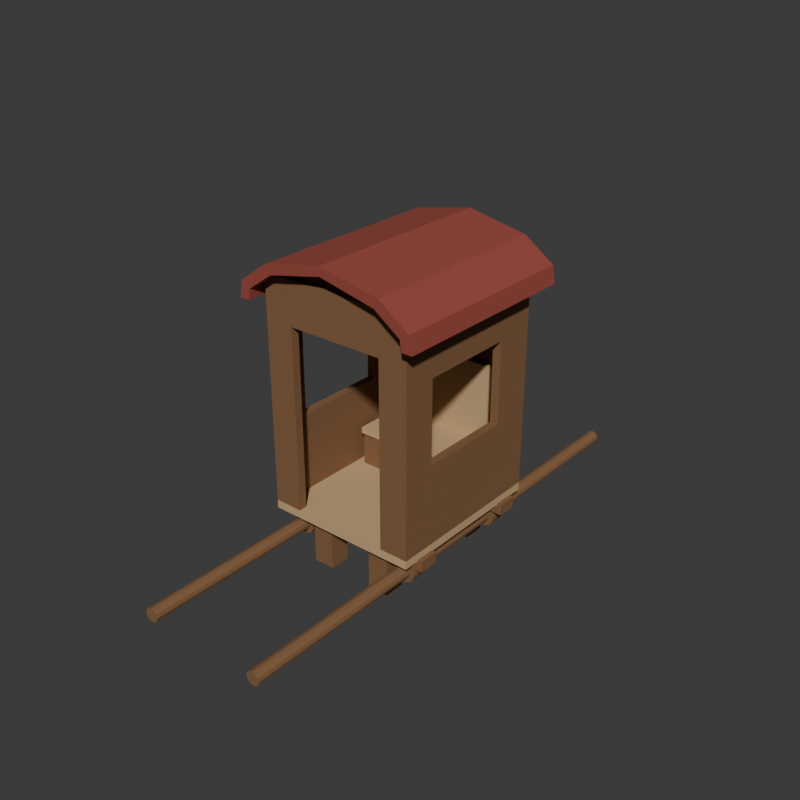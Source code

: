 # Source: source.blend  (saved by Blender 4.3.34; exported with 4.5.12 LTS)
import bpy
from mathutils import Matrix  # noqa: F401  (used for matrix-valued properties, if any)

bpy.ops.wm.read_factory_settings(use_empty=True)
scene = bpy.context.scene
scene.name = 'Scene'

# ---- collections
col_collection = bpy.data.collections.new('Collection'); scene.collection.children.link(col_collection)

# ---- materials (node trees are filled in below, after node groups)
mat_carriedcabindarktimber = bpy.data.materials.new('CarriedCabinDarkTimber')
mat_carriedcabindarktimber.diffuse_color = (0.23, 0.115, 0.05, 1.0)
mat_carriedcabinwarminnerseat = bpy.data.materials.new('CarriedCabinWarmInnerSeat')
mat_carriedcabinwarminnerseat.diffuse_color = (0.58, 0.39, 0.2, 1.0)
mat_carriedcabinmutedredroof = bpy.data.materials.new('CarriedCabinMutedRedRoof')
mat_carriedcabinmutedredroof.diffuse_color = (0.32, 0.065, 0.046, 1.0)

# ---- material node trees
mat_carriedcabindarktimber.use_nodes = True; mat_carriedcabindarktimber.node_tree.nodes.clear()
_N = mat_carriedcabindarktimber.node_tree.nodes; _L = mat_carriedcabindarktimber.node_tree.links
n0 = _N.new('ShaderNodeBsdfPrincipled'); n0.name = 'Principled BSDF'; n0.location = (10, 300)
n0.inputs[0].default_value = (0.23, 0.115, 0.05, 1.0)
n0.inputs[2].default_value = 0.82
n1 = _N.new('ShaderNodeOutputMaterial'); n1.name = 'Material Output'; n1.location = (300, 300)
_L.new(n0.outputs[0], n1.inputs[0])
n1.is_active_output = True
mat_carriedcabinwarminnerseat.use_nodes = True; mat_carriedcabinwarminnerseat.node_tree.nodes.clear()
_N = mat_carriedcabinwarminnerseat.node_tree.nodes; _L = mat_carriedcabinwarminnerseat.node_tree.links
n0 = _N.new('ShaderNodeBsdfPrincipled'); n0.name = 'Principled BSDF'; n0.location = (10, 300)
n0.inputs[0].default_value = (0.58, 0.39, 0.2, 1.0)
n0.inputs[2].default_value = 0.81
n1 = _N.new('ShaderNodeOutputMaterial'); n1.name = 'Material Output'; n1.location = (300, 300)
_L.new(n0.outputs[0], n1.inputs[0])
n1.is_active_output = True
mat_carriedcabinmutedredroof.use_nodes = True; mat_carriedcabinmutedredroof.node_tree.nodes.clear()
_N = mat_carriedcabinmutedredroof.node_tree.nodes; _L = mat_carriedcabinmutedredroof.node_tree.links
n0 = _N.new('ShaderNodeBsdfPrincipled'); n0.name = 'Principled BSDF'; n0.location = (10, 300)
n0.inputs[0].default_value = (0.32, 0.065, 0.046, 1.0)
n0.inputs[2].default_value = 0.75
n1 = _N.new('ShaderNodeOutputMaterial'); n1.name = 'Material Output'; n1.location = (300, 300)
_L.new(n0.outputs[0], n1.inputs[0])
n1.is_active_output = True

# ---- world
world_world = bpy.data.worlds.new('World'); scene.world = world_world
world_world.use_nodes = True; world_world.node_tree.nodes.clear()
_N = world_world.node_tree.nodes; _L = world_world.node_tree.links
n0 = _N.new('ShaderNodeOutputWorld'); n0.name = 'World Output'; n0.location = (300, 300)
n1 = _N.new('ShaderNodeBackground'); n1.name = 'Background'; n1.location = (10, 300)
n1.inputs[0].default_value = (0.05088, 0.05088, 0.05088, 1.0)
_L.new(n1.outputs[0], n0.inputs[0])
n0.is_active_output = True
world_world.color = (0.05088, 0.05088, 0.05088)
world_world.sun_shadow_jitter_overblur = 0.0

# ---- meshes
me_wholecontinuouscarryingpole_0_4mesh = bpy.data.meshes.new('WholeContinuousCarryingPole-0.4Mesh')
me_wholecontinuouscarryingpole_0_4mesh.from_pydata([(-0.4, -1.65, 0.175), (-0.4225, -1.65, 0.181), (-0.439, -1.65, 0.1975), (-0.445, -1.65, 0.22), (-0.439, -1.65, 0.2425), (-0.4225, -1.65, 0.259), (-0.4, -1.65, 0.265), (-0.3775, -1.65, 0.259), (-0.361, -1.65, 0.2425), (-0.355, -1.65, 0.22), (-0.361, -1.65, 0.1975), (-0.3775, -1.65, 0.181), (-0.4, 1.65, 0.175), (-0.4225, 1.65, 0.181), (-0.439, 1.65, 0.1975), (-0.445, 1.65, 0.22), (-0.439, 1.65, 0.2425), (-0.4225, 1.65, 0.259), (-0.4, 1.65, 0.265), (-0.3775, 1.65, 0.259), (-0.361, 1.65, 0.2425), (-0.355, 1.65, 0.22), (-0.361, 1.65, 0.1975), (-0.3775, 1.65, 0.181), (-0.4, -1.65, 0.22), (-0.4, 1.65, 0.22)], [], [(0, 1, 13), (0, 13, 12), (1, 2, 14), (1, 14, 13), (2, 3, 15), (2, 15, 14), (3, 4, 16), (3, 16, 15), (4, 5, 17), (4, 17, 16), (5, 6, 18), (5, 18, 17), (6, 7, 19), (6, 19, 18), (7, 8, 20), (7, 20, 19), (8, 9, 21), (8, 21, 20), (9, 10, 22), (9, 22, 21), (10, 11, 23), (10, 23, 22), (11, 0, 12), (11, 12, 23), (24, 1, 0), (24, 2, 1), (24, 3, 2), (24, 4, 3), (24, 5, 4), (24, 6, 5), (24, 7, 6), (24, 8, 7), (24, 9, 8), (24, 10, 9), (24, 11, 10), (24, 0, 11), (25, 12, 13), (25, 13, 14), (25, 14, 15), (25, 15, 16), (25, 16, 17), (25, 17, 18), (25, 18, 19), (25, 19, 20), (25, 20, 21), (25, 21, 22), (25, 22, 23), (25, 23, 12)])
me_wholecontinuouscarryingpole_0_4mesh.materials.append(mat_carriedcabindarktimber)
me_wholecontinuouscarryingpole_0_4mesh.materials.append(mat_carriedcabinwarminnerseat)
me_wholecontinuouscarryingpole_0_4mesh.materials.append(mat_carriedcabinmutedredroof)
me_wholecontinuouscarryingpole_0_4mesh.update()
me_wholeboredunderfloorpolesaddle__0_4___0_39_mesh = bpy.data.meshes.new('WholeBoredUnderfloorPoleSaddle(-0.4, -0.39)Mesh')
me_wholeboredunderfloorpolesaddle__0_4___0_39_mesh.from_pydata([(-0.4, -0.445, 0.264), (-0.3886, -0.445, 0.2625), (-0.378, -0.445, 0.2581), (-0.3689, -0.445, 0.2511), (-0.3619, -0.445, 0.242), (-0.3575, -0.445, 0.2314), (-0.356, -0.445, 0.22), (-0.3575, -0.445, 0.2086), (-0.3619, -0.445, 0.198), (-0.3689, -0.445, 0.1889), (-0.378, -0.445, 0.1819), (-0.3886, -0.445, 0.1775), (-0.4, -0.445, 0.176), (-0.4114, -0.445, 0.1775), (-0.422, -0.445, 0.1819), (-0.4311, -0.445, 0.1889), (-0.4381, -0.445, 0.198), (-0.4425, -0.445, 0.2086), (-0.444, -0.445, 0.22), (-0.4425, -0.445, 0.2314), (-0.4381, -0.445, 0.242), (-0.4311, -0.445, 0.2511), (-0.422, -0.445, 0.2581), (-0.4114, -0.445, 0.2625), (-0.4, -0.445, 0.295), (-0.3806, -0.445, 0.2924), (-0.3625, -0.445, 0.285), (-0.347, -0.445, 0.273), (-0.335, -0.445, 0.2575), (-0.3276, -0.445, 0.2394), (-0.325, -0.445, 0.22), (-0.3276, -0.445, 0.2006), (-0.335, -0.445, 0.1825), (-0.347, -0.445, 0.167), (-0.3625, -0.445, 0.155), (-0.3806, -0.445, 0.1476), (-0.4, -0.445, 0.145), (-0.4194, -0.445, 0.1476), (-0.4375, -0.445, 0.155), (-0.453, -0.445, 0.167), (-0.465, -0.445, 0.1825), (-0.4724, -0.445, 0.2006), (-0.475, -0.445, 0.22), (-0.4724, -0.445, 0.2394), (-0.465, -0.445, 0.2575), (-0.453, -0.445, 0.273), (-0.4375, -0.445, 0.285), (-0.4194, -0.445, 0.2924), (-0.4, -0.335, 0.295), (-0.3806, -0.335, 0.2924), (-0.3625, -0.335, 0.285), (-0.347, -0.335, 0.273), (-0.335, -0.335, 0.2575), (-0.3276, -0.335, 0.2394), (-0.325, -0.335, 0.22), (-0.3276, -0.335, 0.2006), (-0.335, -0.335, 0.1825), (-0.347, -0.335, 0.167), (-0.3625, -0.335, 0.155), (-0.3806, -0.335, 0.1476), (-0.4, -0.335, 0.145), (-0.4194, -0.335, 0.1476), (-0.4375, -0.335, 0.155), (-0.453, -0.335, 0.167), (-0.465, -0.335, 0.1825), (-0.4724, -0.335, 0.2006), (-0.475, -0.335, 0.22), (-0.4724, -0.335, 0.2394), (-0.465, -0.335, 0.2575), (-0.453, -0.335, 0.273), (-0.4375, -0.335, 0.285), (-0.4194, -0.335, 0.2924), (-0.4, -0.335, 0.264), (-0.3886, -0.335, 0.2625), (-0.378, -0.335, 0.2581), (-0.3689, -0.335, 0.2511), (-0.3619, -0.335, 0.242), (-0.3575, -0.335, 0.2314), (-0.356, -0.335, 0.22), (-0.3575, -0.335, 0.2086), (-0.3619, -0.335, 0.198), (-0.3689, -0.335, 0.1889), (-0.378, -0.335, 0.1819), (-0.3886, -0.335, 0.1775), (-0.4, -0.335, 0.176), (-0.4114, -0.335, 0.1775), (-0.422, -0.335, 0.1819), (-0.4311, -0.335, 0.1889), (-0.4381, -0.335, 0.198), (-0.4425, -0.335, 0.2086), (-0.444, -0.335, 0.22), (-0.4425, -0.335, 0.2314), (-0.4381, -0.335, 0.242), (-0.4311, -0.335, 0.2511), (-0.422, -0.335, 0.2581), (-0.4114, -0.335, 0.2625)], [], [(0, 25, 24), (0, 1, 25), (1, 26, 25), (1, 2, 26), (2, 27, 26), (2, 3, 27), (3, 28, 27), (3, 4, 28), (4, 29, 28), (4, 5, 29), (5, 30, 29), (5, 6, 30), (6, 31, 30), (6, 7, 31), (7, 32, 31), (7, 8, 32), (8, 33, 32), (8, 9, 33), (9, 34, 33), (9, 10, 34), (10, 35, 34), (10, 11, 35), (11, 36, 35), (11, 12, 36), (12, 37, 36), (12, 13, 37), (13, 38, 37), (13, 14, 38), (14, 39, 38), (14, 15, 39), (15, 40, 39), (15, 16, 40), (16, 41, 40), (16, 17, 41), (17, 42, 41), (17, 18, 42), (18, 43, 42), (18, 19, 43), (19, 44, 43), (19, 20, 44), (20, 45, 44), (20, 21, 45), (21, 46, 45), (21, 22, 46), (22, 47, 46), (22, 23, 47), (23, 24, 47), (23, 0, 24), (24, 49, 48), (24, 25, 49), (25, 50, 49), (25, 26, 50), (26, 51, 50), (26, 27, 51), (27, 52, 51), (27, 28, 52), (28, 53, 52), (28, 29, 53), (29, 54, 53), (29, 30, 54), (30, 55, 54), (30, 31, 55), (31, 56, 55), (31, 32, 56), (32, 57, 56), (32, 33, 57), (33, 58, 57), (33, 34, 58), (34, 59, 58), (34, 35, 59), (35, 60, 59), (35, 36, 60), (36, 61, 60), (36, 37, 61), (37, 62, 61), (37, 38, 62), (38, 63, 62), (38, 39, 63), (39, 64, 63), (39, 40, 64), (40, 65, 64), (40, 41, 65), (41, 66, 65), (41, 42, 66), (42, 67, 66), (42, 43, 67), (43, 68, 67), (43, 44, 68), (44, 69, 68), (44, 45, 69), (45, 70, 69), (45, 46, 70), (46, 71, 70), (46, 47, 71), (47, 48, 71), (47, 24, 48), (48, 73, 72), (48, 49, 73), (49, 74, 73), (49, 50, 74), (50, 75, 74), (50, 51, 75), (51, 76, 75), (51, 52, 76), (52, 77, 76), (52, 53, 77), (53, 78, 77), (53, 54, 78), (54, 79, 78), (54, 55, 79), (55, 80, 79), (55, 56, 80), (56, 81, 80), (56, 57, 81), (57, 82, 81), (57, 58, 82), (58, 83, 82), (58, 59, 83), (59, 84, 83), (59, 60, 84), (60, 85, 84), (60, 61, 85), (61, 86, 85), (61, 62, 86), (62, 87, 86), (62, 63, 87), (63, 88, 87), (63, 64, 88), (64, 89, 88), (64, 65, 89), (65, 90, 89), (65, 66, 90), (66, 91, 90), (66, 67, 91), (67, 92, 91), (67, 68, 92), (68, 93, 92), (68, 69, 93), (69, 94, 93), (69, 70, 94), (70, 95, 94), (70, 71, 95), (71, 72, 95), (71, 48, 72), (72, 1, 0), (72, 73, 1), (73, 2, 1), (73, 74, 2), (74, 3, 2), (74, 75, 3), (75, 4, 3), (75, 76, 4), (76, 5, 4), (76, 77, 5), (77, 6, 5), (77, 78, 6), (78, 7, 6), (78, 79, 7), (79, 8, 7), (79, 80, 8), (80, 9, 8), (80, 81, 9), (81, 10, 9), (81, 82, 10), (82, 11, 10), (82, 83, 11), (83, 12, 11), (83, 84, 12), (84, 13, 12), (84, 85, 13), (85, 14, 13), (85, 86, 14), (86, 15, 14), (86, 87, 15), (87, 16, 15), (87, 88, 16), (88, 17, 16), (88, 89, 17), (89, 18, 17), (89, 90, 18), (90, 19, 18), (90, 91, 19), (91, 20, 19), (91, 92, 20), (92, 21, 20), (92, 93, 21), (93, 22, 21), (93, 94, 22), (94, 23, 22), (94, 95, 23), (95, 0, 23), (95, 72, 0)])
me_wholeboredunderfloorpolesaddle__0_4___0_39_mesh.materials.append(mat_carriedcabindarktimber)
me_wholeboredunderfloorpolesaddle__0_4___0_39_mesh.materials.append(mat_carriedcabinwarminnerseat)
me_wholeboredunderfloorpolesaddle__0_4___0_39_mesh.materials.append(mat_carriedcabinmutedredroof)
me_wholeboredunderfloorpolesaddle__0_4___0_39_mesh.update()
me_wholeboredunderfloorpolesaddle__0_4__0_39_mesh = bpy.data.meshes.new('WholeBoredUnderfloorPoleSaddle(-0.4, 0.39)Mesh')
me_wholeboredunderfloorpolesaddle__0_4__0_39_mesh.from_pydata([(-0.4, 0.335, 0.264), (-0.3886, 0.335, 0.2625), (-0.378, 0.335, 0.2581), (-0.3689, 0.335, 0.2511), (-0.3619, 0.335, 0.242), (-0.3575, 0.335, 0.2314), (-0.356, 0.335, 0.22), (-0.3575, 0.335, 0.2086), (-0.3619, 0.335, 0.198), (-0.3689, 0.335, 0.1889), (-0.378, 0.335, 0.1819), (-0.3886, 0.335, 0.1775), (-0.4, 0.335, 0.176), (-0.4114, 0.335, 0.1775), (-0.422, 0.335, 0.1819), (-0.4311, 0.335, 0.1889), (-0.4381, 0.335, 0.198), (-0.4425, 0.335, 0.2086), (-0.444, 0.335, 0.22), (-0.4425, 0.335, 0.2314), (-0.4381, 0.335, 0.242), (-0.4311, 0.335, 0.2511), (-0.422, 0.335, 0.2581), (-0.4114, 0.335, 0.2625), (-0.4, 0.335, 0.295), (-0.3806, 0.335, 0.2924), (-0.3625, 0.335, 0.285), (-0.347, 0.335, 0.273), (-0.335, 0.335, 0.2575), (-0.3276, 0.335, 0.2394), (-0.325, 0.335, 0.22), (-0.3276, 0.335, 0.2006), (-0.335, 0.335, 0.1825), (-0.347, 0.335, 0.167), (-0.3625, 0.335, 0.155), (-0.3806, 0.335, 0.1476), (-0.4, 0.335, 0.145), (-0.4194, 0.335, 0.1476), (-0.4375, 0.335, 0.155), (-0.453, 0.335, 0.167), (-0.465, 0.335, 0.1825), (-0.4724, 0.335, 0.2006), (-0.475, 0.335, 0.22), (-0.4724, 0.335, 0.2394), (-0.465, 0.335, 0.2575), (-0.453, 0.335, 0.273), (-0.4375, 0.335, 0.285), (-0.4194, 0.335, 0.2924), (-0.4, 0.445, 0.295), (-0.3806, 0.445, 0.2924), (-0.3625, 0.445, 0.285), (-0.347, 0.445, 0.273), (-0.335, 0.445, 0.2575), (-0.3276, 0.445, 0.2394), (-0.325, 0.445, 0.22), (-0.3276, 0.445, 0.2006), (-0.335, 0.445, 0.1825), (-0.347, 0.445, 0.167), (-0.3625, 0.445, 0.155), (-0.3806, 0.445, 0.1476), (-0.4, 0.445, 0.145), (-0.4194, 0.445, 0.1476), (-0.4375, 0.445, 0.155), (-0.453, 0.445, 0.167), (-0.465, 0.445, 0.1825), (-0.4724, 0.445, 0.2006), (-0.475, 0.445, 0.22), (-0.4724, 0.445, 0.2394), (-0.465, 0.445, 0.2575), (-0.453, 0.445, 0.273), (-0.4375, 0.445, 0.285), (-0.4194, 0.445, 0.2924), (-0.4, 0.445, 0.264), (-0.3886, 0.445, 0.2625), (-0.378, 0.445, 0.2581), (-0.3689, 0.445, 0.2511), (-0.3619, 0.445, 0.242), (-0.3575, 0.445, 0.2314), (-0.356, 0.445, 0.22), (-0.3575, 0.445, 0.2086), (-0.3619, 0.445, 0.198), (-0.3689, 0.445, 0.1889), (-0.378, 0.445, 0.1819), (-0.3886, 0.445, 0.1775), (-0.4, 0.445, 0.176), (-0.4114, 0.445, 0.1775), (-0.422, 0.445, 0.1819), (-0.4311, 0.445, 0.1889), (-0.4381, 0.445, 0.198), (-0.4425, 0.445, 0.2086), (-0.444, 0.445, 0.22), (-0.4425, 0.445, 0.2314), (-0.4381, 0.445, 0.242), (-0.4311, 0.445, 0.2511), (-0.422, 0.445, 0.2581), (-0.4114, 0.445, 0.2625)], [], [(0, 25, 24), (0, 1, 25), (1, 26, 25), (1, 2, 26), (2, 27, 26), (2, 3, 27), (3, 28, 27), (3, 4, 28), (4, 29, 28), (4, 5, 29), (5, 30, 29), (5, 6, 30), (6, 31, 30), (6, 7, 31), (7, 32, 31), (7, 8, 32), (8, 33, 32), (8, 9, 33), (9, 34, 33), (9, 10, 34), (10, 35, 34), (10, 11, 35), (11, 36, 35), (11, 12, 36), (12, 37, 36), (12, 13, 37), (13, 38, 37), (13, 14, 38), (14, 39, 38), (14, 15, 39), (15, 40, 39), (15, 16, 40), (16, 41, 40), (16, 17, 41), (17, 42, 41), (17, 18, 42), (18, 43, 42), (18, 19, 43), (19, 44, 43), (19, 20, 44), (20, 45, 44), (20, 21, 45), (21, 46, 45), (21, 22, 46), (22, 47, 46), (22, 23, 47), (23, 24, 47), (23, 0, 24), (24, 49, 48), (24, 25, 49), (25, 50, 49), (25, 26, 50), (26, 51, 50), (26, 27, 51), (27, 52, 51), (27, 28, 52), (28, 53, 52), (28, 29, 53), (29, 54, 53), (29, 30, 54), (30, 55, 54), (30, 31, 55), (31, 56, 55), (31, 32, 56), (32, 57, 56), (32, 33, 57), (33, 58, 57), (33, 34, 58), (34, 59, 58), (34, 35, 59), (35, 60, 59), (35, 36, 60), (36, 61, 60), (36, 37, 61), (37, 62, 61), (37, 38, 62), (38, 63, 62), (38, 39, 63), (39, 64, 63), (39, 40, 64), (40, 65, 64), (40, 41, 65), (41, 66, 65), (41, 42, 66), (42, 67, 66), (42, 43, 67), (43, 68, 67), (43, 44, 68), (44, 69, 68), (44, 45, 69), (45, 70, 69), (45, 46, 70), (46, 71, 70), (46, 47, 71), (47, 48, 71), (47, 24, 48), (48, 73, 72), (48, 49, 73), (49, 74, 73), (49, 50, 74), (50, 75, 74), (50, 51, 75), (51, 76, 75), (51, 52, 76), (52, 77, 76), (52, 53, 77), (53, 78, 77), (53, 54, 78), (54, 79, 78), (54, 55, 79), (55, 80, 79), (55, 56, 80), (56, 81, 80), (56, 57, 81), (57, 82, 81), (57, 58, 82), (58, 83, 82), (58, 59, 83), (59, 84, 83), (59, 60, 84), (60, 85, 84), (60, 61, 85), (61, 86, 85), (61, 62, 86), (62, 87, 86), (62, 63, 87), (63, 88, 87), (63, 64, 88), (64, 89, 88), (64, 65, 89), (65, 90, 89), (65, 66, 90), (66, 91, 90), (66, 67, 91), (67, 92, 91), (67, 68, 92), (68, 93, 92), (68, 69, 93), (69, 94, 93), (69, 70, 94), (70, 95, 94), (70, 71, 95), (71, 72, 95), (71, 48, 72), (72, 1, 0), (72, 73, 1), (73, 2, 1), (73, 74, 2), (74, 3, 2), (74, 75, 3), (75, 4, 3), (75, 76, 4), (76, 5, 4), (76, 77, 5), (77, 6, 5), (77, 78, 6), (78, 7, 6), (78, 79, 7), (79, 8, 7), (79, 80, 8), (80, 9, 8), (80, 81, 9), (81, 10, 9), (81, 82, 10), (82, 11, 10), (82, 83, 11), (83, 12, 11), (83, 84, 12), (84, 13, 12), (84, 85, 13), (85, 14, 13), (85, 86, 14), (86, 15, 14), (86, 87, 15), (87, 16, 15), (87, 88, 16), (88, 17, 16), (88, 89, 17), (89, 18, 17), (89, 90, 18), (90, 19, 18), (90, 91, 19), (91, 20, 19), (91, 92, 20), (92, 21, 20), (92, 93, 21), (93, 22, 21), (93, 94, 22), (94, 23, 22), (94, 95, 23), (95, 0, 23), (95, 72, 0)])
me_wholeboredunderfloorpolesaddle__0_4__0_39_mesh.materials.append(mat_carriedcabindarktimber)
me_wholeboredunderfloorpolesaddle__0_4__0_39_mesh.materials.append(mat_carriedcabinwarminnerseat)
me_wholeboredunderfloorpolesaddle__0_4__0_39_mesh.materials.append(mat_carriedcabinmutedredroof)
me_wholeboredunderfloorpolesaddle__0_4__0_39_mesh.update()
me_wholecontinuouscarryingpole0_4mesh = bpy.data.meshes.new('WholeContinuousCarryingPole0.4Mesh')
me_wholecontinuouscarryingpole0_4mesh.from_pydata([(0.4, -1.65, 0.175), (0.3775, -1.65, 0.181), (0.361, -1.65, 0.1975), (0.355, -1.65, 0.22), (0.361, -1.65, 0.2425), (0.3775, -1.65, 0.259), (0.4, -1.65, 0.265), (0.4225, -1.65, 0.259), (0.439, -1.65, 0.2425), (0.445, -1.65, 0.22), (0.439, -1.65, 0.1975), (0.4225, -1.65, 0.181), (0.4, 1.65, 0.175), (0.3775, 1.65, 0.181), (0.361, 1.65, 0.1975), (0.355, 1.65, 0.22), (0.361, 1.65, 0.2425), (0.3775, 1.65, 0.259), (0.4, 1.65, 0.265), (0.4225, 1.65, 0.259), (0.439, 1.65, 0.2425), (0.445, 1.65, 0.22), (0.439, 1.65, 0.1975), (0.4225, 1.65, 0.181), (0.4, -1.65, 0.22), (0.4, 1.65, 0.22)], [], [(0, 1, 13), (0, 13, 12), (1, 2, 14), (1, 14, 13), (2, 3, 15), (2, 15, 14), (3, 4, 16), (3, 16, 15), (4, 5, 17), (4, 17, 16), (5, 6, 18), (5, 18, 17), (6, 7, 19), (6, 19, 18), (7, 8, 20), (7, 20, 19), (8, 9, 21), (8, 21, 20), (9, 10, 22), (9, 22, 21), (10, 11, 23), (10, 23, 22), (11, 0, 12), (11, 12, 23), (24, 1, 0), (24, 2, 1), (24, 3, 2), (24, 4, 3), (24, 5, 4), (24, 6, 5), (24, 7, 6), (24, 8, 7), (24, 9, 8), (24, 10, 9), (24, 11, 10), (24, 0, 11), (25, 12, 13), (25, 13, 14), (25, 14, 15), (25, 15, 16), (25, 16, 17), (25, 17, 18), (25, 18, 19), (25, 19, 20), (25, 20, 21), (25, 21, 22), (25, 22, 23), (25, 23, 12)])
me_wholecontinuouscarryingpole0_4mesh.materials.append(mat_carriedcabindarktimber)
me_wholecontinuouscarryingpole0_4mesh.materials.append(mat_carriedcabinwarminnerseat)
me_wholecontinuouscarryingpole0_4mesh.materials.append(mat_carriedcabinmutedredroof)
me_wholecontinuouscarryingpole0_4mesh.update()
me_wholeboredunderfloorpolesaddle_0_4___0_39_mesh = bpy.data.meshes.new('WholeBoredUnderfloorPoleSaddle(0.4, -0.39)Mesh')
me_wholeboredunderfloorpolesaddle_0_4___0_39_mesh.from_pydata([(0.4, -0.445, 0.264), (0.4114, -0.445, 0.2625), (0.422, -0.445, 0.2581), (0.4311, -0.445, 0.2511), (0.4381, -0.445, 0.242), (0.4425, -0.445, 0.2314), (0.444, -0.445, 0.22), (0.4425, -0.445, 0.2086), (0.4381, -0.445, 0.198), (0.4311, -0.445, 0.1889), (0.422, -0.445, 0.1819), (0.4114, -0.445, 0.1775), (0.4, -0.445, 0.176), (0.3886, -0.445, 0.1775), (0.378, -0.445, 0.1819), (0.3689, -0.445, 0.1889), (0.3619, -0.445, 0.198), (0.3575, -0.445, 0.2086), (0.356, -0.445, 0.22), (0.3575, -0.445, 0.2314), (0.3619, -0.445, 0.242), (0.3689, -0.445, 0.2511), (0.378, -0.445, 0.2581), (0.3886, -0.445, 0.2625), (0.4, -0.445, 0.295), (0.4194, -0.445, 0.2924), (0.4375, -0.445, 0.285), (0.453, -0.445, 0.273), (0.465, -0.445, 0.2575), (0.4724, -0.445, 0.2394), (0.475, -0.445, 0.22), (0.4724, -0.445, 0.2006), (0.465, -0.445, 0.1825), (0.453, -0.445, 0.167), (0.4375, -0.445, 0.155), (0.4194, -0.445, 0.1476), (0.4, -0.445, 0.145), (0.3806, -0.445, 0.1476), (0.3625, -0.445, 0.155), (0.347, -0.445, 0.167), (0.335, -0.445, 0.1825), (0.3276, -0.445, 0.2006), (0.325, -0.445, 0.22), (0.3276, -0.445, 0.2394), (0.335, -0.445, 0.2575), (0.347, -0.445, 0.273), (0.3625, -0.445, 0.285), (0.3806, -0.445, 0.2924), (0.4, -0.335, 0.295), (0.4194, -0.335, 0.2924), (0.4375, -0.335, 0.285), (0.453, -0.335, 0.273), (0.465, -0.335, 0.2575), (0.4724, -0.335, 0.2394), (0.475, -0.335, 0.22), (0.4724, -0.335, 0.2006), (0.465, -0.335, 0.1825), (0.453, -0.335, 0.167), (0.4375, -0.335, 0.155), (0.4194, -0.335, 0.1476), (0.4, -0.335, 0.145), (0.3806, -0.335, 0.1476), (0.3625, -0.335, 0.155), (0.347, -0.335, 0.167), (0.335, -0.335, 0.1825), (0.3276, -0.335, 0.2006), (0.325, -0.335, 0.22), (0.3276, -0.335, 0.2394), (0.335, -0.335, 0.2575), (0.347, -0.335, 0.273), (0.3625, -0.335, 0.285), (0.3806, -0.335, 0.2924), (0.4, -0.335, 0.264), (0.4114, -0.335, 0.2625), (0.422, -0.335, 0.2581), (0.4311, -0.335, 0.2511), (0.4381, -0.335, 0.242), (0.4425, -0.335, 0.2314), (0.444, -0.335, 0.22), (0.4425, -0.335, 0.2086), (0.4381, -0.335, 0.198), (0.4311, -0.335, 0.1889), (0.422, -0.335, 0.1819), (0.4114, -0.335, 0.1775), (0.4, -0.335, 0.176), (0.3886, -0.335, 0.1775), (0.378, -0.335, 0.1819), (0.3689, -0.335, 0.1889), (0.3619, -0.335, 0.198), (0.3575, -0.335, 0.2086), (0.356, -0.335, 0.22), (0.3575, -0.335, 0.2314), (0.3619, -0.335, 0.242), (0.3689, -0.335, 0.2511), (0.378, -0.335, 0.2581), (0.3886, -0.335, 0.2625)], [], [(0, 25, 24), (0, 1, 25), (1, 26, 25), (1, 2, 26), (2, 27, 26), (2, 3, 27), (3, 28, 27), (3, 4, 28), (4, 29, 28), (4, 5, 29), (5, 30, 29), (5, 6, 30), (6, 31, 30), (6, 7, 31), (7, 32, 31), (7, 8, 32), (8, 33, 32), (8, 9, 33), (9, 34, 33), (9, 10, 34), (10, 35, 34), (10, 11, 35), (11, 36, 35), (11, 12, 36), (12, 37, 36), (12, 13, 37), (13, 38, 37), (13, 14, 38), (14, 39, 38), (14, 15, 39), (15, 40, 39), (15, 16, 40), (16, 41, 40), (16, 17, 41), (17, 42, 41), (17, 18, 42), (18, 43, 42), (18, 19, 43), (19, 44, 43), (19, 20, 44), (20, 45, 44), (20, 21, 45), (21, 46, 45), (21, 22, 46), (22, 47, 46), (22, 23, 47), (23, 24, 47), (23, 0, 24), (24, 49, 48), (24, 25, 49), (25, 50, 49), (25, 26, 50), (26, 51, 50), (26, 27, 51), (27, 52, 51), (27, 28, 52), (28, 53, 52), (28, 29, 53), (29, 54, 53), (29, 30, 54), (30, 55, 54), (30, 31, 55), (31, 56, 55), (31, 32, 56), (32, 57, 56), (32, 33, 57), (33, 58, 57), (33, 34, 58), (34, 59, 58), (34, 35, 59), (35, 60, 59), (35, 36, 60), (36, 61, 60), (36, 37, 61), (37, 62, 61), (37, 38, 62), (38, 63, 62), (38, 39, 63), (39, 64, 63), (39, 40, 64), (40, 65, 64), (40, 41, 65), (41, 66, 65), (41, 42, 66), (42, 67, 66), (42, 43, 67), (43, 68, 67), (43, 44, 68), (44, 69, 68), (44, 45, 69), (45, 70, 69), (45, 46, 70), (46, 71, 70), (46, 47, 71), (47, 48, 71), (47, 24, 48), (48, 73, 72), (48, 49, 73), (49, 74, 73), (49, 50, 74), (50, 75, 74), (50, 51, 75), (51, 76, 75), (51, 52, 76), (52, 77, 76), (52, 53, 77), (53, 78, 77), (53, 54, 78), (54, 79, 78), (54, 55, 79), (55, 80, 79), (55, 56, 80), (56, 81, 80), (56, 57, 81), (57, 82, 81), (57, 58, 82), (58, 83, 82), (58, 59, 83), (59, 84, 83), (59, 60, 84), (60, 85, 84), (60, 61, 85), (61, 86, 85), (61, 62, 86), (62, 87, 86), (62, 63, 87), (63, 88, 87), (63, 64, 88), (64, 89, 88), (64, 65, 89), (65, 90, 89), (65, 66, 90), (66, 91, 90), (66, 67, 91), (67, 92, 91), (67, 68, 92), (68, 93, 92), (68, 69, 93), (69, 94, 93), (69, 70, 94), (70, 95, 94), (70, 71, 95), (71, 72, 95), (71, 48, 72), (72, 1, 0), (72, 73, 1), (73, 2, 1), (73, 74, 2), (74, 3, 2), (74, 75, 3), (75, 4, 3), (75, 76, 4), (76, 5, 4), (76, 77, 5), (77, 6, 5), (77, 78, 6), (78, 7, 6), (78, 79, 7), (79, 8, 7), (79, 80, 8), (80, 9, 8), (80, 81, 9), (81, 10, 9), (81, 82, 10), (82, 11, 10), (82, 83, 11), (83, 12, 11), (83, 84, 12), (84, 13, 12), (84, 85, 13), (85, 14, 13), (85, 86, 14), (86, 15, 14), (86, 87, 15), (87, 16, 15), (87, 88, 16), (88, 17, 16), (88, 89, 17), (89, 18, 17), (89, 90, 18), (90, 19, 18), (90, 91, 19), (91, 20, 19), (91, 92, 20), (92, 21, 20), (92, 93, 21), (93, 22, 21), (93, 94, 22), (94, 23, 22), (94, 95, 23), (95, 0, 23), (95, 72, 0)])
me_wholeboredunderfloorpolesaddle_0_4___0_39_mesh.materials.append(mat_carriedcabindarktimber)
me_wholeboredunderfloorpolesaddle_0_4___0_39_mesh.materials.append(mat_carriedcabinwarminnerseat)
me_wholeboredunderfloorpolesaddle_0_4___0_39_mesh.materials.append(mat_carriedcabinmutedredroof)
me_wholeboredunderfloorpolesaddle_0_4___0_39_mesh.update()
me_wholeboredunderfloorpolesaddle_0_4__0_39_mesh = bpy.data.meshes.new('WholeBoredUnderfloorPoleSaddle(0.4, 0.39)Mesh')
me_wholeboredunderfloorpolesaddle_0_4__0_39_mesh.from_pydata([(0.4, 0.335, 0.264), (0.4114, 0.335, 0.2625), (0.422, 0.335, 0.2581), (0.4311, 0.335, 0.2511), (0.4381, 0.335, 0.242), (0.4425, 0.335, 0.2314), (0.444, 0.335, 0.22), (0.4425, 0.335, 0.2086), (0.4381, 0.335, 0.198), (0.4311, 0.335, 0.1889), (0.422, 0.335, 0.1819), (0.4114, 0.335, 0.1775), (0.4, 0.335, 0.176), (0.3886, 0.335, 0.1775), (0.378, 0.335, 0.1819), (0.3689, 0.335, 0.1889), (0.3619, 0.335, 0.198), (0.3575, 0.335, 0.2086), (0.356, 0.335, 0.22), (0.3575, 0.335, 0.2314), (0.3619, 0.335, 0.242), (0.3689, 0.335, 0.2511), (0.378, 0.335, 0.2581), (0.3886, 0.335, 0.2625), (0.4, 0.335, 0.295), (0.4194, 0.335, 0.2924), (0.4375, 0.335, 0.285), (0.453, 0.335, 0.273), (0.465, 0.335, 0.2575), (0.4724, 0.335, 0.2394), (0.475, 0.335, 0.22), (0.4724, 0.335, 0.2006), (0.465, 0.335, 0.1825), (0.453, 0.335, 0.167), (0.4375, 0.335, 0.155), (0.4194, 0.335, 0.1476), (0.4, 0.335, 0.145), (0.3806, 0.335, 0.1476), (0.3625, 0.335, 0.155), (0.347, 0.335, 0.167), (0.335, 0.335, 0.1825), (0.3276, 0.335, 0.2006), (0.325, 0.335, 0.22), (0.3276, 0.335, 0.2394), (0.335, 0.335, 0.2575), (0.347, 0.335, 0.273), (0.3625, 0.335, 0.285), (0.3806, 0.335, 0.2924), (0.4, 0.445, 0.295), (0.4194, 0.445, 0.2924), (0.4375, 0.445, 0.285), (0.453, 0.445, 0.273), (0.465, 0.445, 0.2575), (0.4724, 0.445, 0.2394), (0.475, 0.445, 0.22), (0.4724, 0.445, 0.2006), (0.465, 0.445, 0.1825), (0.453, 0.445, 0.167), (0.4375, 0.445, 0.155), (0.4194, 0.445, 0.1476), (0.4, 0.445, 0.145), (0.3806, 0.445, 0.1476), (0.3625, 0.445, 0.155), (0.347, 0.445, 0.167), (0.335, 0.445, 0.1825), (0.3276, 0.445, 0.2006), (0.325, 0.445, 0.22), (0.3276, 0.445, 0.2394), (0.335, 0.445, 0.2575), (0.347, 0.445, 0.273), (0.3625, 0.445, 0.285), (0.3806, 0.445, 0.2924), (0.4, 0.445, 0.264), (0.4114, 0.445, 0.2625), (0.422, 0.445, 0.2581), (0.4311, 0.445, 0.2511), (0.4381, 0.445, 0.242), (0.4425, 0.445, 0.2314), (0.444, 0.445, 0.22), (0.4425, 0.445, 0.2086), (0.4381, 0.445, 0.198), (0.4311, 0.445, 0.1889), (0.422, 0.445, 0.1819), (0.4114, 0.445, 0.1775), (0.4, 0.445, 0.176), (0.3886, 0.445, 0.1775), (0.378, 0.445, 0.1819), (0.3689, 0.445, 0.1889), (0.3619, 0.445, 0.198), (0.3575, 0.445, 0.2086), (0.356, 0.445, 0.22), (0.3575, 0.445, 0.2314), (0.3619, 0.445, 0.242), (0.3689, 0.445, 0.2511), (0.378, 0.445, 0.2581), (0.3886, 0.445, 0.2625)], [], [(0, 25, 24), (0, 1, 25), (1, 26, 25), (1, 2, 26), (2, 27, 26), (2, 3, 27), (3, 28, 27), (3, 4, 28), (4, 29, 28), (4, 5, 29), (5, 30, 29), (5, 6, 30), (6, 31, 30), (6, 7, 31), (7, 32, 31), (7, 8, 32), (8, 33, 32), (8, 9, 33), (9, 34, 33), (9, 10, 34), (10, 35, 34), (10, 11, 35), (11, 36, 35), (11, 12, 36), (12, 37, 36), (12, 13, 37), (13, 38, 37), (13, 14, 38), (14, 39, 38), (14, 15, 39), (15, 40, 39), (15, 16, 40), (16, 41, 40), (16, 17, 41), (17, 42, 41), (17, 18, 42), (18, 43, 42), (18, 19, 43), (19, 44, 43), (19, 20, 44), (20, 45, 44), (20, 21, 45), (21, 46, 45), (21, 22, 46), (22, 47, 46), (22, 23, 47), (23, 24, 47), (23, 0, 24), (24, 49, 48), (24, 25, 49), (25, 50, 49), (25, 26, 50), (26, 51, 50), (26, 27, 51), (27, 52, 51), (27, 28, 52), (28, 53, 52), (28, 29, 53), (29, 54, 53), (29, 30, 54), (30, 55, 54), (30, 31, 55), (31, 56, 55), (31, 32, 56), (32, 57, 56), (32, 33, 57), (33, 58, 57), (33, 34, 58), (34, 59, 58), (34, 35, 59), (35, 60, 59), (35, 36, 60), (36, 61, 60), (36, 37, 61), (37, 62, 61), (37, 38, 62), (38, 63, 62), (38, 39, 63), (39, 64, 63), (39, 40, 64), (40, 65, 64), (40, 41, 65), (41, 66, 65), (41, 42, 66), (42, 67, 66), (42, 43, 67), (43, 68, 67), (43, 44, 68), (44, 69, 68), (44, 45, 69), (45, 70, 69), (45, 46, 70), (46, 71, 70), (46, 47, 71), (47, 48, 71), (47, 24, 48), (48, 73, 72), (48, 49, 73), (49, 74, 73), (49, 50, 74), (50, 75, 74), (50, 51, 75), (51, 76, 75), (51, 52, 76), (52, 77, 76), (52, 53, 77), (53, 78, 77), (53, 54, 78), (54, 79, 78), (54, 55, 79), (55, 80, 79), (55, 56, 80), (56, 81, 80), (56, 57, 81), (57, 82, 81), (57, 58, 82), (58, 83, 82), (58, 59, 83), (59, 84, 83), (59, 60, 84), (60, 85, 84), (60, 61, 85), (61, 86, 85), (61, 62, 86), (62, 87, 86), (62, 63, 87), (63, 88, 87), (63, 64, 88), (64, 89, 88), (64, 65, 89), (65, 90, 89), (65, 66, 90), (66, 91, 90), (66, 67, 91), (67, 92, 91), (67, 68, 92), (68, 93, 92), (68, 69, 93), (69, 94, 93), (69, 70, 94), (70, 95, 94), (70, 71, 95), (71, 72, 95), (71, 48, 72), (72, 1, 0), (72, 73, 1), (73, 2, 1), (73, 74, 2), (74, 3, 2), (74, 75, 3), (75, 4, 3), (75, 76, 4), (76, 5, 4), (76, 77, 5), (77, 6, 5), (77, 78, 6), (78, 7, 6), (78, 79, 7), (79, 8, 7), (79, 80, 8), (80, 9, 8), (80, 81, 9), (81, 10, 9), (81, 82, 10), (82, 11, 10), (82, 83, 11), (83, 12, 11), (83, 84, 12), (84, 13, 12), (84, 85, 13), (85, 14, 13), (85, 86, 14), (86, 15, 14), (86, 87, 15), (87, 16, 15), (87, 88, 16), (88, 17, 16), (88, 89, 17), (89, 18, 17), (89, 90, 18), (90, 19, 18), (90, 91, 19), (91, 20, 19), (91, 92, 20), (92, 21, 20), (92, 93, 21), (93, 22, 21), (93, 94, 22), (94, 23, 22), (94, 95, 23), (95, 0, 23), (95, 72, 0)])
me_wholeboredunderfloorpolesaddle_0_4__0_39_mesh.materials.append(mat_carriedcabindarktimber)
me_wholeboredunderfloorpolesaddle_0_4__0_39_mesh.materials.append(mat_carriedcabinwarminnerseat)
me_wholeboredunderfloorpolesaddle_0_4__0_39_mesh.materials.append(mat_carriedcabinmutedredroof)
me_wholeboredunderfloorpolesaddle_0_4__0_39_mesh.update()
me_wholetransversefloorbearer_0_39mesh = bpy.data.meshes.new('WholeTransverseFloorBearer-0.39Mesh')
me_wholetransversefloorbearer_0_39mesh.from_pydata([(-0.54, -0.455, 0.275), (0.54, -0.455, 0.275), (-0.54, -0.325, 0.275), (0.54, -0.325, 0.275), (-0.54, -0.455, 0.35), (0.54, -0.455, 0.35), (-0.54, -0.325, 0.35), (0.54, -0.325, 0.35)], [], [(0, 2, 3), (0, 3, 1), (4, 5, 7), (4, 7, 6), (0, 1, 5), (0, 5, 4), (2, 6, 7), (2, 7, 3), (0, 4, 6), (0, 6, 2), (1, 3, 7), (1, 7, 5)])
me_wholetransversefloorbearer_0_39mesh.materials.append(mat_carriedcabindarktimber)
me_wholetransversefloorbearer_0_39mesh.materials.append(mat_carriedcabinwarminnerseat)
me_wholetransversefloorbearer_0_39mesh.materials.append(mat_carriedcabinmutedredroof)
me_wholetransversefloorbearer_0_39mesh.update()
me_wholetransversefloorbearer0_39mesh = bpy.data.meshes.new('WholeTransverseFloorBearer0.39Mesh')
me_wholetransversefloorbearer0_39mesh.from_pydata([(-0.54, 0.325, 0.275), (0.54, 0.325, 0.275), (-0.54, 0.455, 0.275), (0.54, 0.455, 0.275), (-0.54, 0.325, 0.35), (0.54, 0.325, 0.35), (-0.54, 0.455, 0.35), (0.54, 0.455, 0.35)], [], [(0, 2, 3), (0, 3, 1), (4, 5, 7), (4, 7, 6), (0, 1, 5), (0, 5, 4), (2, 6, 7), (2, 7, 3), (0, 4, 6), (0, 6, 2), (1, 3, 7), (1, 7, 5)])
me_wholetransversefloorbearer0_39mesh.materials.append(mat_carriedcabindarktimber)
me_wholetransversefloorbearer0_39mesh.materials.append(mat_carriedcabinwarminnerseat)
me_wholetransversefloorbearer0_39mesh.materials.append(mat_carriedcabinmutedredroof)
me_wholetransversefloorbearer0_39mesh.update()
me_wholeraisedcabinfloormesh = bpy.data.meshes.new('WholeRaisedCabinFloorMesh')
me_wholeraisedcabinfloormesh.from_pydata([(-0.51, -0.56, 0.34), (0.51, -0.56, 0.34), (-0.51, 0.56, 0.34), (0.51, 0.56, 0.34), (-0.51, -0.56, 0.395), (0.51, -0.56, 0.395), (-0.51, 0.56, 0.395), (0.51, 0.56, 0.395)], [], [(0, 2, 3), (0, 3, 1), (4, 5, 7), (4, 7, 6), (0, 1, 5), (0, 5, 4), (2, 6, 7), (2, 7, 3), (0, 4, 6), (0, 6, 2), (1, 3, 7), (1, 7, 5)])
me_wholeraisedcabinfloormesh.polygons.foreach_set('material_index', [1, 1, 1, 1, 1, 1, 1, 1, 1, 1, 1, 1])
me_wholeraisedcabinfloormesh.materials.append(mat_carriedcabindarktimber)
me_wholeraisedcabinfloormesh.materials.append(mat_carriedcabinwarminnerseat)
me_wholeraisedcabinfloormesh.materials.append(mat_carriedcabinmutedredroof)
me_wholeraisedcabinfloormesh.update()
me_wholewindowsidewall_0_51mesh = bpy.data.meshes.new('WholeWindowSideWall-0.51Mesh')
me_wholewindowsidewall_0_51mesh.from_pydata([(-0.51, -0.56, 0.395), (-0.51, -0.34, 0.395), (-0.455, -0.34, 0.395), (-0.455, -0.56, 0.395), (-0.455, -0.56, 0.92), (-0.51, -0.56, 0.92), (-0.51, -0.34, 0.92), (-0.455, -0.34, 0.92), (-0.455, -0.56, 1.46), (-0.51, -0.56, 1.46), (-0.51, -0.34, 1.46), (-0.455, -0.34, 1.46), (-0.51, -0.56, 1.88), (-0.455, -0.56, 1.88), (-0.455, -0.34, 1.88), (-0.51, -0.34, 1.88), (-0.51, 0.29, 0.395), (-0.455, 0.29, 0.395), (-0.455, 0.29, 0.92), (-0.51, 0.29, 0.92), (-0.51, 0.29, 1.46), (-0.455, 0.29, 1.46), (-0.455, 0.29, 1.88), (-0.51, 0.29, 1.88), (-0.51, 0.56, 0.395), (-0.455, 0.56, 0.395), (-0.51, 0.56, 0.92), (-0.455, 0.56, 0.92), (-0.51, 0.56, 1.46), (-0.455, 0.56, 1.46), (-0.455, 0.56, 1.88), (-0.51, 0.56, 1.88)], [], [(0, 1, 2), (0, 2, 3), (0, 3, 4), (0, 4, 5), (0, 5, 6), (0, 6, 1), (3, 2, 7), (3, 7, 4), (5, 4, 8), (5, 8, 9), (6, 10, 11), (6, 11, 7), (5, 9, 10), (5, 10, 6), (4, 7, 11), (4, 11, 8), (12, 13, 14), (12, 14, 15), (9, 8, 13), (9, 13, 12), (9, 12, 15), (9, 15, 10), (8, 11, 14), (8, 14, 13), (1, 16, 17), (1, 17, 2), (6, 7, 18), (6, 18, 19), (1, 6, 19), (1, 19, 16), (2, 17, 18), (2, 18, 7), (10, 20, 21), (10, 21, 11), (15, 14, 22), (15, 22, 23), (10, 15, 23), (10, 23, 20), (11, 21, 22), (11, 22, 14), (16, 24, 25), (16, 25, 17), (24, 26, 27), (24, 27, 25), (16, 19, 26), (16, 26, 24), (17, 25, 27), (17, 27, 18), (19, 18, 21), (19, 21, 20), (26, 28, 29), (26, 29, 27), (19, 20, 28), (19, 28, 26), (18, 27, 29), (18, 29, 21), (23, 22, 30), (23, 30, 31), (28, 31, 30), (28, 30, 29), (20, 23, 31), (20, 31, 28), (21, 29, 30), (21, 30, 22)])
me_wholewindowsidewall_0_51mesh.materials.append(mat_carriedcabindarktimber)
me_wholewindowsidewall_0_51mesh.materials.append(mat_carriedcabinwarminnerseat)
me_wholewindowsidewall_0_51mesh.materials.append(mat_carriedcabinmutedredroof)
me_wholewindowsidewall_0_51mesh.update()
me_wholewindowsidewall0_455mesh = bpy.data.meshes.new('WholeWindowSideWall0.455Mesh')
me_wholewindowsidewall0_455mesh.from_pydata([(0.455, -0.56, 0.395), (0.455, -0.34, 0.395), (0.51, -0.34, 0.395), (0.51, -0.56, 0.395), (0.51, -0.56, 0.92), (0.455, -0.56, 0.92), (0.455, -0.34, 0.92), (0.51, -0.34, 0.92), (0.51, -0.56, 1.46), (0.455, -0.56, 1.46), (0.455, -0.34, 1.46), (0.51, -0.34, 1.46), (0.455, -0.56, 1.88), (0.51, -0.56, 1.88), (0.51, -0.34, 1.88), (0.455, -0.34, 1.88), (0.455, 0.29, 0.395), (0.51, 0.29, 0.395), (0.51, 0.29, 0.92), (0.455, 0.29, 0.92), (0.455, 0.29, 1.46), (0.51, 0.29, 1.46), (0.51, 0.29, 1.88), (0.455, 0.29, 1.88), (0.455, 0.56, 0.395), (0.51, 0.56, 0.395), (0.455, 0.56, 0.92), (0.51, 0.56, 0.92), (0.455, 0.56, 1.46), (0.51, 0.56, 1.46), (0.51, 0.56, 1.88), (0.455, 0.56, 1.88)], [], [(0, 1, 2), (0, 2, 3), (0, 3, 4), (0, 4, 5), (0, 5, 6), (0, 6, 1), (3, 2, 7), (3, 7, 4), (5, 4, 8), (5, 8, 9), (6, 10, 11), (6, 11, 7), (5, 9, 10), (5, 10, 6), (4, 7, 11), (4, 11, 8), (12, 13, 14), (12, 14, 15), (9, 8, 13), (9, 13, 12), (9, 12, 15), (9, 15, 10), (8, 11, 14), (8, 14, 13), (1, 16, 17), (1, 17, 2), (6, 7, 18), (6, 18, 19), (1, 6, 19), (1, 19, 16), (2, 17, 18), (2, 18, 7), (10, 20, 21), (10, 21, 11), (15, 14, 22), (15, 22, 23), (10, 15, 23), (10, 23, 20), (11, 21, 22), (11, 22, 14), (16, 24, 25), (16, 25, 17), (24, 26, 27), (24, 27, 25), (16, 19, 26), (16, 26, 24), (17, 25, 27), (17, 27, 18), (19, 18, 21), (19, 21, 20), (26, 28, 29), (26, 29, 27), (19, 20, 28), (19, 28, 26), (18, 27, 29), (18, 29, 21), (23, 22, 30), (23, 30, 31), (28, 31, 30), (28, 30, 29), (20, 23, 31), (20, 31, 28), (21, 29, 30), (21, 30, 22)])
me_wholewindowsidewall0_455mesh.materials.append(mat_carriedcabindarktimber)
me_wholewindowsidewall0_455mesh.materials.append(mat_carriedcabinwarminnerseat)
me_wholewindowsidewall0_455mesh.materials.append(mat_carriedcabinmutedredroof)
me_wholewindowsidewall0_455mesh.update()
me_wholerearcabinwallmesh = bpy.data.meshes.new('WholeRearCabinWallMesh')
me_wholerearcabinwallmesh.from_pydata([(-0.455, 0.505, 0.395), (0.455, 0.505, 0.395), (-0.455, 0.56, 0.395), (0.455, 0.56, 0.395), (-0.455, 0.505, 1.88), (0.455, 0.505, 1.88), (-0.455, 0.56, 1.88), (0.455, 0.56, 1.88)], [], [(0, 2, 3), (0, 3, 1), (4, 5, 7), (4, 7, 6), (0, 1, 5), (0, 5, 4), (2, 6, 7), (2, 7, 3), (0, 4, 6), (0, 6, 2), (1, 3, 7), (1, 7, 5)])
me_wholerearcabinwallmesh.materials.append(mat_carriedcabindarktimber)
me_wholerearcabinwallmesh.materials.append(mat_carriedcabinwarminnerseat)
me_wholerearcabinwallmesh.materials.append(mat_carriedcabinmutedredroof)
me_wholerearcabinwallmesh.update()
me_frontentryleftjambmesh = bpy.data.meshes.new('FrontEntryLeftJambMesh')
me_frontentryleftjambmesh.from_pydata([(-0.455, -0.56, 0.395), (-0.32, -0.56, 0.395), (-0.455, -0.505, 0.395), (-0.32, -0.505, 0.395), (-0.455, -0.56, 1.88), (-0.32, -0.56, 1.88), (-0.455, -0.505, 1.88), (-0.32, -0.505, 1.88)], [], [(0, 2, 3), (0, 3, 1), (4, 5, 7), (4, 7, 6), (0, 1, 5), (0, 5, 4), (2, 6, 7), (2, 7, 3), (0, 4, 6), (0, 6, 2), (1, 3, 7), (1, 7, 5)])
me_frontentryleftjambmesh.materials.append(mat_carriedcabindarktimber)
me_frontentryleftjambmesh.materials.append(mat_carriedcabinwarminnerseat)
me_frontentryleftjambmesh.materials.append(mat_carriedcabinmutedredroof)
me_frontentryleftjambmesh.update()
me_frontentryrightjambmesh = bpy.data.meshes.new('FrontEntryRightJambMesh')
me_frontentryrightjambmesh.from_pydata([(0.32, -0.56, 0.395), (0.455, -0.56, 0.395), (0.32, -0.505, 0.395), (0.455, -0.505, 0.395), (0.32, -0.56, 1.88), (0.455, -0.56, 1.88), (0.32, -0.505, 1.88), (0.455, -0.505, 1.88)], [], [(0, 2, 3), (0, 3, 1), (4, 5, 7), (4, 7, 6), (0, 1, 5), (0, 5, 4), (2, 6, 7), (2, 7, 3), (0, 4, 6), (0, 6, 2), (1, 3, 7), (1, 7, 5)])
me_frontentryrightjambmesh.materials.append(mat_carriedcabindarktimber)
me_frontentryrightjambmesh.materials.append(mat_carriedcabinwarminnerseat)
me_frontentryrightjambmesh.materials.append(mat_carriedcabinmutedredroof)
me_frontentryrightjambmesh.update()
me_wholefrontentryheadermesh = bpy.data.meshes.new('WholeFrontEntryHeaderMesh')
me_wholefrontentryheadermesh.from_pydata([(-0.32, -0.56, 1.6), (0.32, -0.56, 1.6), (-0.32, -0.505, 1.6), (0.32, -0.505, 1.6), (-0.32, -0.56, 1.88), (0.32, -0.56, 1.88), (-0.32, -0.505, 1.88), (0.32, -0.505, 1.88)], [], [(0, 2, 3), (0, 3, 1), (4, 5, 7), (4, 7, 6), (0, 1, 5), (0, 5, 4), (2, 6, 7), (2, 7, 3), (0, 4, 6), (0, 6, 2), (1, 3, 7), (1, 7, 5)])
me_wholefrontentryheadermesh.materials.append(mat_carriedcabindarktimber)
me_wholefrontentryheadermesh.materials.append(mat_carriedcabinwarminnerseat)
me_wholefrontentryheadermesh.materials.append(mat_carriedcabinmutedredroof)
me_wholefrontentryheadermesh.update()
me_wholeinternalseatplinthmesh = bpy.data.meshes.new('WholeInternalSeatPlinthMesh')
me_wholeinternalseatplinthmesh.from_pydata([(-0.4, 0.12, 0.395), (0.4, 0.12, 0.395), (-0.4, 0.47, 0.395), (0.4, 0.47, 0.395), (-0.4, 0.12, 0.62), (0.4, 0.12, 0.62), (-0.4, 0.47, 0.62), (0.4, 0.47, 0.62)], [], [(0, 2, 3), (0, 3, 1), (4, 5, 7), (4, 7, 6), (0, 1, 5), (0, 5, 4), (2, 6, 7), (2, 7, 3), (0, 4, 6), (0, 6, 2), (1, 3, 7), (1, 7, 5)])
me_wholeinternalseatplinthmesh.materials.append(mat_carriedcabindarktimber)
me_wholeinternalseatplinthmesh.materials.append(mat_carriedcabinwarminnerseat)
me_wholeinternalseatplinthmesh.materials.append(mat_carriedcabinmutedredroof)
me_wholeinternalseatplinthmesh.update()
me_wholeinternalseattopmesh = bpy.data.meshes.new('WholeInternalSeatTopMesh')
me_wholeinternalseattopmesh.from_pydata([(-0.405, 0.105, 0.62), (0.405, 0.105, 0.62), (-0.405, 0.475, 0.62), (0.405, 0.475, 0.62), (-0.405, 0.105, 0.66), (0.405, 0.105, 0.66), (-0.405, 0.475, 0.66), (0.405, 0.475, 0.66)], [], [(0, 2, 3), (0, 3, 1), (4, 5, 7), (4, 7, 6), (0, 1, 5), (0, 5, 4), (2, 6, 7), (2, 7, 3), (0, 4, 6), (0, 6, 2), (1, 3, 7), (1, 7, 5)])
me_wholeinternalseattopmesh.polygons.foreach_set('material_index', [1, 1, 1, 1, 1, 1, 1, 1, 1, 1, 1, 1])
me_wholeinternalseattopmesh.materials.append(mat_carriedcabindarktimber)
me_wholeinternalseattopmesh.materials.append(mat_carriedcabinwarminnerseat)
me_wholeinternalseattopmesh.materials.append(mat_carriedcabinmutedredroof)
me_wholeinternalseattopmesh.update()
me_wholeinternalseatbackmesh = bpy.data.meshes.new('WholeInternalSeatBackMesh')
me_wholeinternalseatbackmesh.from_pydata([(-0.405, 0.465, 0.66), (0.405, 0.465, 0.66), (-0.405, 0.5, 0.66), (0.405, 0.5, 0.66), (-0.405, 0.465, 1.17), (0.405, 0.465, 1.17), (-0.405, 0.5, 1.17), (0.405, 0.5, 1.17)], [], [(0, 2, 3), (0, 3, 1), (4, 5, 7), (4, 7, 6), (0, 1, 5), (0, 5, 4), (2, 6, 7), (2, 7, 3), (0, 4, 6), (0, 6, 2), (1, 3, 7), (1, 7, 5)])
me_wholeinternalseatbackmesh.polygons.foreach_set('material_index', [1, 1, 1, 1, 1, 1, 1, 1, 1, 1, 1, 1])
me_wholeinternalseatbackmesh.materials.append(mat_carriedcabindarktimber)
me_wholeinternalseatbackmesh.materials.append(mat_carriedcabinwarminnerseat)
me_wholeinternalseatbackmesh.materials.append(mat_carriedcabinmutedredroof)
me_wholeinternalseatbackmesh.update()
me_wholethickarchedcanopyroofmesh = bpy.data.meshes.new('WholeThickArchedCanopyRoofMesh')
me_wholethickarchedcanopyroofmesh.from_pydata([(-0.55, -0.65, 1.73), (-0.54, -0.65, 1.8), (-0.37, -0.65, 1.92), (0.0, -0.65, 2.0), (0.37, -0.65, 1.92), (0.54, -0.65, 1.8), (0.55, -0.65, 1.73), (0.62, -0.65, 1.73), (0.6, -0.65, 1.84), (0.4, -0.65, 1.98), (0.0, -0.65, 2.06), (-0.4, -0.65, 1.98), (-0.6, -0.65, 1.84), (-0.62, -0.65, 1.73), (-0.55, 0.65, 1.73), (-0.54, 0.65, 1.8), (-0.37, 0.65, 1.92), (0.0, 0.65, 2.0), (0.37, 0.65, 1.92), (0.54, 0.65, 1.8), (0.55, 0.65, 1.73), (0.62, 0.65, 1.73), (0.6, 0.65, 1.84), (0.4, 0.65, 1.98), (0.0, 0.65, 2.06), (-0.4, 0.65, 1.98), (-0.6, 0.65, 1.84), (-0.62, 0.65, 1.73)], [], [(13, 0, 1), (15, 14, 27), (5, 6, 7), (21, 20, 19), (5, 7, 8), (22, 21, 19), (4, 5, 8), (22, 19, 18), (4, 8, 9), (23, 22, 18), (3, 4, 9), (23, 18, 17), (3, 9, 10), (24, 23, 17), (2, 3, 10), (24, 17, 16), (2, 10, 11), (25, 24, 16), (1, 2, 11), (25, 16, 15), (13, 1, 11), (25, 15, 27), (11, 12, 13), (27, 26, 25), (0, 15, 1), (0, 14, 15), (1, 16, 2), (1, 15, 16), (2, 17, 3), (2, 16, 17), (3, 18, 4), (3, 17, 18), (4, 19, 5), (4, 18, 19), (5, 20, 6), (5, 19, 20), (6, 21, 7), (6, 20, 21), (7, 22, 8), (7, 21, 22), (8, 23, 9), (8, 22, 23), (9, 24, 10), (9, 23, 24), (10, 25, 11), (10, 24, 25), (11, 26, 12), (11, 25, 26), (12, 27, 13), (12, 26, 27), (13, 14, 0), (13, 27, 14)])
me_wholethickarchedcanopyroofmesh.polygons.foreach_set('material_index', [2, 2, 2, 2, 2, 2, 2, 2, 2, 2, 2, 2, 2, 2, 2, 2, 2, 2, 2, 2, 2, 2, 2, 2, 2, 2, 2, 2, 2, 2, 2, 2, 2, 2, 2, 2, 2, 2, 2, 2, 2, 2, 2, 2, 2, 2, 2, 2, 2, 2, 2, 2])
me_wholethickarchedcanopyroofmesh.materials.append(mat_carriedcabindarktimber)
me_wholethickarchedcanopyroofmesh.materials.append(mat_carriedcabinwarminnerseat)
me_wholethickarchedcanopyroofmesh.materials.append(mat_carriedcabinmutedredroof)
me_wholethickarchedcanopyroofmesh.update()
me_wholeshortrestingfoot__0_22___0_4_mesh = bpy.data.meshes.new('WholeShortRestingFoot(-0.22, -0.4)Mesh')
me_wholeshortrestingfoot__0_22___0_4_mesh.from_pydata([(-0.29, -0.47, 0.0), (-0.15, -0.47, 0.0), (-0.29, -0.33, 0.0), (-0.15, -0.33, 0.0), (-0.29, -0.47, 0.285), (-0.15, -0.47, 0.285), (-0.29, -0.33, 0.285), (-0.15, -0.33, 0.285)], [], [(0, 2, 3), (0, 3, 1), (4, 5, 7), (4, 7, 6), (0, 1, 5), (0, 5, 4), (2, 6, 7), (2, 7, 3), (0, 4, 6), (0, 6, 2), (1, 3, 7), (1, 7, 5)])
me_wholeshortrestingfoot__0_22___0_4_mesh.materials.append(mat_carriedcabindarktimber)
me_wholeshortrestingfoot__0_22___0_4_mesh.materials.append(mat_carriedcabinwarminnerseat)
me_wholeshortrestingfoot__0_22___0_4_mesh.materials.append(mat_carriedcabinmutedredroof)
me_wholeshortrestingfoot__0_22___0_4_mesh.update()
me_wholeshortrestingfoot__0_22__0_4_mesh = bpy.data.meshes.new('WholeShortRestingFoot(-0.22, 0.4)Mesh')
me_wholeshortrestingfoot__0_22__0_4_mesh.from_pydata([(-0.29, 0.33, 0.0), (-0.15, 0.33, 0.0), (-0.29, 0.47, 0.0), (-0.15, 0.47, 0.0), (-0.29, 0.33, 0.285), (-0.15, 0.33, 0.285), (-0.29, 0.47, 0.285), (-0.15, 0.47, 0.285)], [], [(0, 2, 3), (0, 3, 1), (4, 5, 7), (4, 7, 6), (0, 1, 5), (0, 5, 4), (2, 6, 7), (2, 7, 3), (0, 4, 6), (0, 6, 2), (1, 3, 7), (1, 7, 5)])
me_wholeshortrestingfoot__0_22__0_4_mesh.materials.append(mat_carriedcabindarktimber)
me_wholeshortrestingfoot__0_22__0_4_mesh.materials.append(mat_carriedcabinwarminnerseat)
me_wholeshortrestingfoot__0_22__0_4_mesh.materials.append(mat_carriedcabinmutedredroof)
me_wholeshortrestingfoot__0_22__0_4_mesh.update()
me_wholeshortrestingfoot_0_22___0_4_mesh = bpy.data.meshes.new('WholeShortRestingFoot(0.22, -0.4)Mesh')
me_wholeshortrestingfoot_0_22___0_4_mesh.from_pydata([(0.15, -0.47, 0.0), (0.29, -0.47, 0.0), (0.15, -0.33, 0.0), (0.29, -0.33, 0.0), (0.15, -0.47, 0.285), (0.29, -0.47, 0.285), (0.15, -0.33, 0.285), (0.29, -0.33, 0.285)], [], [(0, 2, 3), (0, 3, 1), (4, 5, 7), (4, 7, 6), (0, 1, 5), (0, 5, 4), (2, 6, 7), (2, 7, 3), (0, 4, 6), (0, 6, 2), (1, 3, 7), (1, 7, 5)])
me_wholeshortrestingfoot_0_22___0_4_mesh.materials.append(mat_carriedcabindarktimber)
me_wholeshortrestingfoot_0_22___0_4_mesh.materials.append(mat_carriedcabinwarminnerseat)
me_wholeshortrestingfoot_0_22___0_4_mesh.materials.append(mat_carriedcabinmutedredroof)
me_wholeshortrestingfoot_0_22___0_4_mesh.update()
me_wholeshortrestingfoot_0_22__0_4_mesh = bpy.data.meshes.new('WholeShortRestingFoot(0.22, 0.4)Mesh')
me_wholeshortrestingfoot_0_22__0_4_mesh.from_pydata([(0.15, 0.33, 0.0), (0.29, 0.33, 0.0), (0.15, 0.47, 0.0), (0.29, 0.47, 0.0), (0.15, 0.33, 0.285), (0.29, 0.33, 0.285), (0.15, 0.47, 0.285), (0.29, 0.47, 0.285)], [], [(0, 2, 3), (0, 3, 1), (4, 5, 7), (4, 7, 6), (0, 1, 5), (0, 5, 4), (2, 6, 7), (2, 7, 3), (0, 4, 6), (0, 6, 2), (1, 3, 7), (1, 7, 5)])
me_wholeshortrestingfoot_0_22__0_4_mesh.materials.append(mat_carriedcabindarktimber)
me_wholeshortrestingfoot_0_22__0_4_mesh.materials.append(mat_carriedcabinwarminnerseat)
me_wholeshortrestingfoot_0_22__0_4_mesh.materials.append(mat_carriedcabinmutedredroof)
me_wholeshortrestingfoot_0_22__0_4_mesh.update()

# ---- objects
ob_wholecontinuouscarryingpole_0_4 = bpy.data.objects.new('WholeContinuousCarryingPole-0.4', me_wholecontinuouscarryingpole_0_4mesh)
ob_wholeboredunderfloorpolesaddle__0_4___0_39 = bpy.data.objects.new('WholeBoredUnderfloorPoleSaddle(-0.4, -0.39)', me_wholeboredunderfloorpolesaddle__0_4___0_39_mesh)
ob_wholeboredunderfloorpolesaddle__0_4__0_39 = bpy.data.objects.new('WholeBoredUnderfloorPoleSaddle(-0.4, 0.39)', me_wholeboredunderfloorpolesaddle__0_4__0_39_mesh)
ob_wholecontinuouscarryingpole0_4 = bpy.data.objects.new('WholeContinuousCarryingPole0.4', me_wholecontinuouscarryingpole0_4mesh)
ob_wholeboredunderfloorpolesaddle_0_4___0_39 = bpy.data.objects.new('WholeBoredUnderfloorPoleSaddle(0.4, -0.39)', me_wholeboredunderfloorpolesaddle_0_4___0_39_mesh)
ob_wholeboredunderfloorpolesaddle_0_4__0_39 = bpy.data.objects.new('WholeBoredUnderfloorPoleSaddle(0.4, 0.39)', me_wholeboredunderfloorpolesaddle_0_4__0_39_mesh)
ob_wholetransversefloorbearer_0_39 = bpy.data.objects.new('WholeTransverseFloorBearer-0.39', me_wholetransversefloorbearer_0_39mesh)
ob_wholetransversefloorbearer0_39 = bpy.data.objects.new('WholeTransverseFloorBearer0.39', me_wholetransversefloorbearer0_39mesh)
ob_wholeraisedcabinfloor = bpy.data.objects.new('WholeRaisedCabinFloor', me_wholeraisedcabinfloormesh)
ob_wholewindowsidewall_0_51 = bpy.data.objects.new('WholeWindowSideWall-0.51', me_wholewindowsidewall_0_51mesh)
ob_wholewindowsidewall0_455 = bpy.data.objects.new('WholeWindowSideWall0.455', me_wholewindowsidewall0_455mesh)
ob_wholerearcabinwall = bpy.data.objects.new('WholeRearCabinWall', me_wholerearcabinwallmesh)
ob_frontentryleftjamb = bpy.data.objects.new('FrontEntryLeftJamb', me_frontentryleftjambmesh)
ob_frontentryrightjamb = bpy.data.objects.new('FrontEntryRightJamb', me_frontentryrightjambmesh)
ob_wholefrontentryheader = bpy.data.objects.new('WholeFrontEntryHeader', me_wholefrontentryheadermesh)
ob_wholeinternalseatplinth = bpy.data.objects.new('WholeInternalSeatPlinth', me_wholeinternalseatplinthmesh)
ob_wholeinternalseattop = bpy.data.objects.new('WholeInternalSeatTop', me_wholeinternalseattopmesh)
ob_wholeinternalseatback = bpy.data.objects.new('WholeInternalSeatBack', me_wholeinternalseatbackmesh)
ob_wholethickarchedcanopyroof = bpy.data.objects.new('WholeThickArchedCanopyRoof', me_wholethickarchedcanopyroofmesh)
ob_wholeshortrestingfoot__0_22___0_4 = bpy.data.objects.new('WholeShortRestingFoot(-0.22, -0.4)', me_wholeshortrestingfoot__0_22___0_4_mesh)
ob_wholeshortrestingfoot__0_22__0_4 = bpy.data.objects.new('WholeShortRestingFoot(-0.22, 0.4)', me_wholeshortrestingfoot__0_22__0_4_mesh)
ob_wholeshortrestingfoot_0_22___0_4 = bpy.data.objects.new('WholeShortRestingFoot(0.22, -0.4)', me_wholeshortrestingfoot_0_22___0_4_mesh)
ob_wholeshortrestingfoot_0_22__0_4 = bpy.data.objects.new('WholeShortRestingFoot(0.22, 0.4)', me_wholeshortrestingfoot_0_22__0_4_mesh)

# ---- transforms, parenting, visibility, modifiers, constraints
ob_wholecontinuouscarryingpole_0_4.location = (0.0, 0.0, 0.0)
ob_wholeboredunderfloorpolesaddle__0_4___0_39.location = (0.0, 0.0, 0.0)
ob_wholeboredunderfloorpolesaddle__0_4__0_39.location = (0.0, 0.0, 0.0)
ob_wholecontinuouscarryingpole0_4.location = (0.0, 0.0, 0.0)
ob_wholeboredunderfloorpolesaddle_0_4___0_39.location = (0.0, 0.0, 0.0)
ob_wholeboredunderfloorpolesaddle_0_4__0_39.location = (0.0, 0.0, 0.0)
ob_wholetransversefloorbearer_0_39.location = (0.0, 0.0, 0.0)
ob_wholetransversefloorbearer0_39.location = (0.0, 0.0, 0.0)
ob_wholeraisedcabinfloor.location = (0.0, 0.0, 0.0)
ob_wholewindowsidewall_0_51.location = (0.0, 0.0, 0.0)
ob_wholewindowsidewall0_455.location = (0.0, 0.0, 0.0)
ob_wholerearcabinwall.location = (0.0, 0.0, 0.0)
ob_frontentryleftjamb.location = (0.0, 0.0, 0.0)
ob_frontentryrightjamb.location = (0.0, 0.0, 0.0)
ob_wholefrontentryheader.location = (0.0, 0.0, 0.0)
ob_wholeinternalseatplinth.location = (0.0, 0.0, 0.0)
ob_wholeinternalseattop.location = (0.0, 0.0, 0.0)
ob_wholeinternalseatback.location = (0.0, 0.0, 0.0)
ob_wholethickarchedcanopyroof.location = (0.0, 0.0, 0.0)
ob_wholeshortrestingfoot__0_22___0_4.location = (0.0, 0.0, 0.0)
ob_wholeshortrestingfoot__0_22__0_4.location = (0.0, 0.0, 0.0)
ob_wholeshortrestingfoot_0_22___0_4.location = (0.0, 0.0, 0.0)
ob_wholeshortrestingfoot_0_22__0_4.location = (0.0, 0.0, 0.0)

# ---- collection membership
scene.collection.objects.link(ob_wholecontinuouscarryingpole_0_4)
scene.collection.objects.link(ob_wholeboredunderfloorpolesaddle__0_4___0_39)
scene.collection.objects.link(ob_wholeboredunderfloorpolesaddle__0_4__0_39)
scene.collection.objects.link(ob_wholecontinuouscarryingpole0_4)
scene.collection.objects.link(ob_wholeboredunderfloorpolesaddle_0_4___0_39)
scene.collection.objects.link(ob_wholeboredunderfloorpolesaddle_0_4__0_39)
scene.collection.objects.link(ob_wholetransversefloorbearer_0_39)
scene.collection.objects.link(ob_wholetransversefloorbearer0_39)
scene.collection.objects.link(ob_wholeraisedcabinfloor)
scene.collection.objects.link(ob_wholewindowsidewall_0_51)
scene.collection.objects.link(ob_wholewindowsidewall0_455)
scene.collection.objects.link(ob_wholerearcabinwall)
scene.collection.objects.link(ob_frontentryleftjamb)
scene.collection.objects.link(ob_frontentryrightjamb)
scene.collection.objects.link(ob_wholefrontentryheader)
scene.collection.objects.link(ob_wholeinternalseatplinth)
scene.collection.objects.link(ob_wholeinternalseattop)
scene.collection.objects.link(ob_wholeinternalseatback)
scene.collection.objects.link(ob_wholethickarchedcanopyroof)
scene.collection.objects.link(ob_wholeshortrestingfoot__0_22___0_4)
scene.collection.objects.link(ob_wholeshortrestingfoot__0_22__0_4)
scene.collection.objects.link(ob_wholeshortrestingfoot_0_22___0_4)
scene.collection.objects.link(ob_wholeshortrestingfoot_0_22__0_4)

# ---- scene / render settings (as saved in the file)
scene.frame_start = 1; scene.frame_end = 250; scene.frame_set(1)
scene.render.engine = 'CYCLES'
scene.render.resolution_x = 640
scene.render.resolution_y = 640
scene.render.use_compositing = False
scene.cycles.use_denoising = False
scene.cycles.samples = 128
scene.cycles.use_adaptive_sampling = False
bpy.context.view_layer.update()

# ---- added for rendering (the .blend has no active camera and no usable light): camera, sun
cam_auto = bpy.data.cameras.new('AutoCamera')
cam_auto.lens = 50.0
cam_auto.sensor_width = 36.0
cam_auto.clip_end = 1000.0
ob_auto_camera = bpy.data.objects.new('AutoCamera', cam_auto)
scene.collection.objects.link(ob_auto_camera)
ob_auto_camera.location = (3.77773, -4.53327, 4.05218)
ob_auto_camera.rotation_euler = (1.09748, -7.21219e-08, 0.694738)
scene.camera = ob_auto_camera
light_auto_sun = bpy.data.lights.new('AutoSun', 'SUN')
light_auto_sun.energy = 3.0
light_auto_sun.angle = 0.0523599
ob_auto_sun = bpy.data.objects.new('AutoSun', light_auto_sun)
scene.collection.objects.link(ob_auto_sun)
ob_auto_sun.rotation_euler = (0.872665, 0.174533, 0.523599)
bpy.context.view_layer.update()
